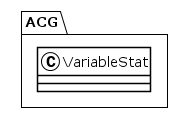

The diagram above was rendered by PlantUML. Its source (embedded in the PNG):
@startuml
!theme plain
package ACG {
class VariableStat {
}
}
@enduml